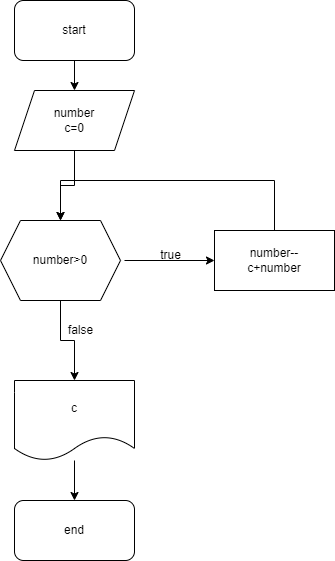

The diagram above was exported from draw.io. Its source (the exported page's mxGraphModel, read from the mxfile embedded in the PNG):
<mxGraphModel dx="1422" dy="778" grid="1" gridSize="10" guides="1" tooltips="1" connect="1" arrows="1" fold="1" page="1" pageScale="1" pageWidth="827" pageHeight="1169" math="0" shadow="0">
  <root>
    <mxCell id="0" />
    <mxCell id="1" parent="0" />
    <mxCell id="IOs7vYpF8I51zwQXK5Vs-3" value="" style="edgeStyle=orthogonalEdgeStyle;rounded=0;orthogonalLoop=1;jettySize=auto;html=1;" edge="1" parent="1" source="IOs7vYpF8I51zwQXK5Vs-1" target="IOs7vYpF8I51zwQXK5Vs-2">
      <mxGeometry relative="1" as="geometry" />
    </mxCell>
    <mxCell id="IOs7vYpF8I51zwQXK5Vs-1" value="start" style="rounded=1;whiteSpace=wrap;html=1;" vertex="1" parent="1">
      <mxGeometry x="354" y="40" width="120" height="60" as="geometry" />
    </mxCell>
    <mxCell id="UR06UklUo8bp5lf5wbf8-5" style="edgeStyle=orthogonalEdgeStyle;rounded=0;orthogonalLoop=1;jettySize=auto;html=1;entryX=0.5;entryY=0;entryDx=0;entryDy=0;" edge="1" parent="1" source="IOs7vYpF8I51zwQXK5Vs-2" target="UR06UklUo8bp5lf5wbf8-1">
      <mxGeometry relative="1" as="geometry" />
    </mxCell>
    <mxCell id="IOs7vYpF8I51zwQXK5Vs-2" value="number&lt;br&gt;c=0" style="shape=parallelogram;perimeter=parallelogramPerimeter;whiteSpace=wrap;html=1;fixedSize=1;" vertex="1" parent="1">
      <mxGeometry x="354" y="130" width="120" height="60" as="geometry" />
    </mxCell>
    <mxCell id="IOs7vYpF8I51zwQXK5Vs-13" value="" style="edgeStyle=orthogonalEdgeStyle;rounded=0;orthogonalLoop=1;jettySize=auto;html=1;" edge="1" parent="1" target="IOs7vYpF8I51zwQXK5Vs-12">
      <mxGeometry relative="1" as="geometry">
        <mxPoint x="464" y="300" as="sourcePoint" />
      </mxGeometry>
    </mxCell>
    <mxCell id="UR06UklUo8bp5lf5wbf8-12" style="edgeStyle=orthogonalEdgeStyle;rounded=0;orthogonalLoop=1;jettySize=auto;html=1;" edge="1" parent="1" source="IOs7vYpF8I51zwQXK5Vs-12" target="UR06UklUo8bp5lf5wbf8-1">
      <mxGeometry relative="1" as="geometry">
        <mxPoint x="410" y="250" as="targetPoint" />
        <Array as="points">
          <mxPoint x="614" y="220" />
          <mxPoint x="400" y="220" />
        </Array>
      </mxGeometry>
    </mxCell>
    <mxCell id="IOs7vYpF8I51zwQXK5Vs-12" value="number--&lt;br&gt;c+number" style="whiteSpace=wrap;html=1;" vertex="1" parent="1">
      <mxGeometry x="554" y="270" width="120" height="60" as="geometry" />
    </mxCell>
    <mxCell id="IOs7vYpF8I51zwQXK5Vs-19" value="" style="edgeStyle=orthogonalEdgeStyle;rounded=0;orthogonalLoop=1;jettySize=auto;html=1;" edge="1" parent="1" source="IOs7vYpF8I51zwQXK5Vs-17" target="IOs7vYpF8I51zwQXK5Vs-18">
      <mxGeometry relative="1" as="geometry" />
    </mxCell>
    <mxCell id="IOs7vYpF8I51zwQXK5Vs-17" value="c" style="shape=document;whiteSpace=wrap;html=1;boundedLbl=1;" vertex="1" parent="1">
      <mxGeometry x="354" y="420" width="120" height="80" as="geometry" />
    </mxCell>
    <mxCell id="IOs7vYpF8I51zwQXK5Vs-18" value="end" style="rounded=1;whiteSpace=wrap;html=1;" vertex="1" parent="1">
      <mxGeometry x="354" y="540" width="120" height="60" as="geometry" />
    </mxCell>
    <mxCell id="IOs7vYpF8I51zwQXK5Vs-20" value="true" style="text;html=1;align=center;verticalAlign=middle;resizable=0;points=[];autosize=1;strokeColor=none;fillColor=none;" vertex="1" parent="1">
      <mxGeometry x="490" y="280" width="40" height="30" as="geometry" />
    </mxCell>
    <mxCell id="UR06UklUo8bp5lf5wbf8-2" value="" style="edgeStyle=orthogonalEdgeStyle;rounded=0;orthogonalLoop=1;jettySize=auto;html=1;" edge="1" parent="1" source="UR06UklUo8bp5lf5wbf8-1" target="IOs7vYpF8I51zwQXK5Vs-17">
      <mxGeometry relative="1" as="geometry" />
    </mxCell>
    <mxCell id="UR06UklUo8bp5lf5wbf8-1" value="number&amp;gt;0" style="shape=hexagon;perimeter=hexagonPerimeter2;whiteSpace=wrap;html=1;fixedSize=1;" vertex="1" parent="1">
      <mxGeometry x="340" y="260" width="120" height="80" as="geometry" />
    </mxCell>
    <mxCell id="UR06UklUo8bp5lf5wbf8-3" value="false" style="text;html=1;align=center;verticalAlign=middle;resizable=0;points=[];autosize=1;strokeColor=none;fillColor=none;" vertex="1" parent="1">
      <mxGeometry x="395" y="355" width="50" height="30" as="geometry" />
    </mxCell>
  </root>
</mxGraphModel>